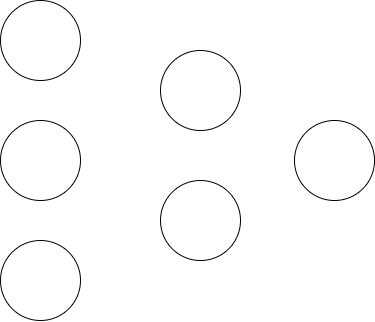

The diagram above was exported from draw.io. Its source (the exported page's mxGraphModel, read from the mxfile embedded in the PNG):
<mxGraphModel dx="1149" dy="693" grid="1" gridSize="10" guides="1" tooltips="1" connect="1" arrows="1" fold="1" page="1" pageScale="1" pageWidth="827" pageHeight="1169" math="0" shadow="0">
  <root>
    <mxCell id="0" />
    <mxCell id="1" parent="0" />
    <mxCell id="hLFRd4RmSvdwxi1VQADW-1" value="" style="ellipse;whiteSpace=wrap;html=1;aspect=fixed;" vertex="1" parent="1">
      <mxGeometry x="120" y="160" width="80" height="80" as="geometry" />
    </mxCell>
    <mxCell id="hLFRd4RmSvdwxi1VQADW-2" value="" style="ellipse;whiteSpace=wrap;html=1;aspect=fixed;" vertex="1" parent="1">
      <mxGeometry x="120" y="280" width="80" height="80" as="geometry" />
    </mxCell>
    <mxCell id="hLFRd4RmSvdwxi1VQADW-3" value="" style="ellipse;whiteSpace=wrap;html=1;aspect=fixed;" vertex="1" parent="1">
      <mxGeometry x="120" y="400" width="80" height="80" as="geometry" />
    </mxCell>
    <mxCell id="hLFRd4RmSvdwxi1VQADW-4" value="" style="ellipse;whiteSpace=wrap;html=1;aspect=fixed;" vertex="1" parent="1">
      <mxGeometry x="280" y="210" width="80" height="80" as="geometry" />
    </mxCell>
    <mxCell id="hLFRd4RmSvdwxi1VQADW-5" value="" style="ellipse;whiteSpace=wrap;html=1;aspect=fixed;" vertex="1" parent="1">
      <mxGeometry x="280" y="340" width="80" height="80" as="geometry" />
    </mxCell>
    <mxCell id="hLFRd4RmSvdwxi1VQADW-6" value="" style="ellipse;whiteSpace=wrap;html=1;aspect=fixed;" vertex="1" parent="1">
      <mxGeometry x="414" y="280" width="80" height="80" as="geometry" />
    </mxCell>
  </root>
</mxGraphModel>